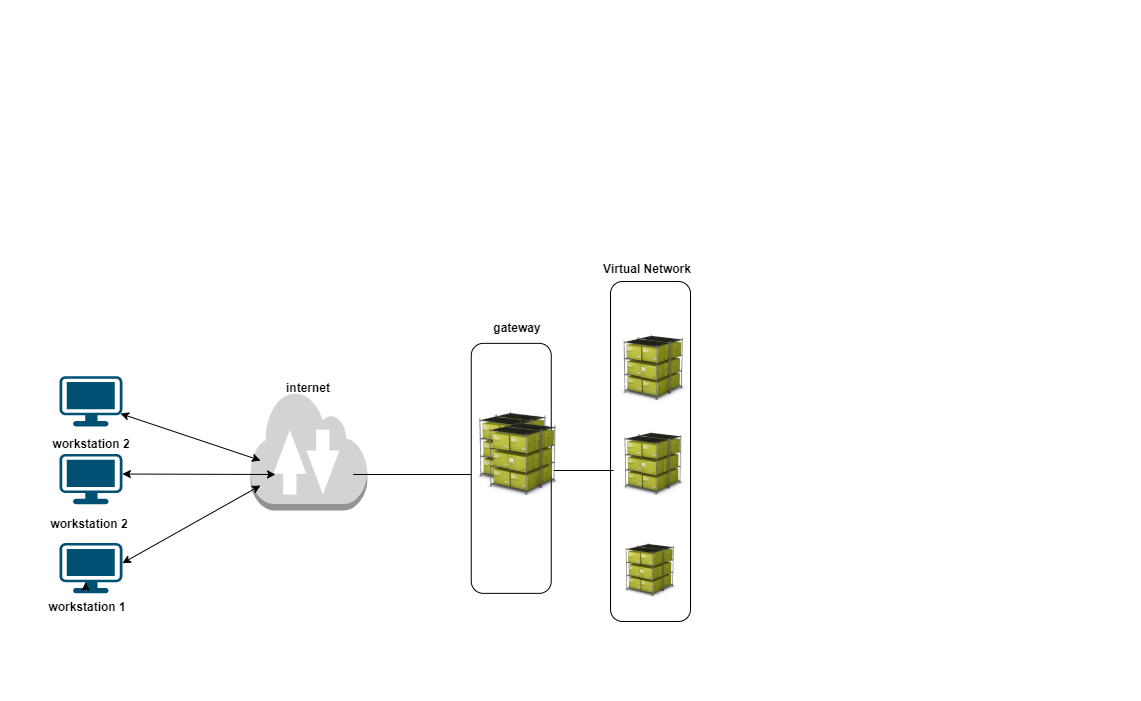

The diagram above was exported from draw.io. Its source (the exported page's mxGraphModel, read from the mxfile embedded in the PNG):
<mxGraphModel dx="4424" dy="1692" grid="1" gridSize="10" guides="1" tooltips="1" connect="1" arrows="1" fold="1" page="1" pageScale="1" pageWidth="850" pageHeight="1100" math="0" shadow="0">
  <root>
    <mxCell id="0" />
    <mxCell id="1" parent="0" />
    <mxCell id="YbVao7yGvKgNO5jEcmaM-4" value="" style="group" parent="1" vertex="1" connectable="0">
      <mxGeometry x="-3055" y="-90" width="1140" height="700" as="geometry" />
    </mxCell>
    <mxCell id="ca1JFTtv50ajUcpJpQDO-26" value="" style="group" vertex="1" connectable="0" parent="YbVao7yGvKgNO5jEcmaM-4">
      <mxGeometry x="45.33" y="281" width="654.0999999999999" height="342.1099999999999" as="geometry" />
    </mxCell>
    <mxCell id="ca1JFTtv50ajUcpJpQDO-18" value="" style="rounded=1;whiteSpace=wrap;html=1;container=0;" vertex="1" parent="ca1JFTtv50ajUcpJpQDO-26">
      <mxGeometry x="564.67" width="80" height="340" as="geometry" />
    </mxCell>
    <mxCell id="5tQADnLMfCiGstPBcck1-1" value="" style="outlineConnect=0;dashed=0;verticalLabelPosition=bottom;verticalAlign=top;align=center;html=1;shape=mxgraph.aws3.internet_2;fillColor=#D2D3D3;gradientColor=none;container=0;" parent="ca1JFTtv50ajUcpJpQDO-26" vertex="1">
      <mxGeometry x="204.67000000000002" y="109" width="116.65" height="120" as="geometry" />
    </mxCell>
    <mxCell id="5tQADnLMfCiGstPBcck1-51" value="&lt;b&gt;workstation 1&lt;/b&gt;" style="text;html=1;align=center;verticalAlign=middle;whiteSpace=wrap;rounded=0;strokeWidth=1;container=0;" parent="ca1JFTtv50ajUcpJpQDO-26" vertex="1">
      <mxGeometry y="307.29999999999995" width="83.67" height="34.81" as="geometry" />
    </mxCell>
    <mxCell id="5tQADnLMfCiGstPBcck1-2" value="" style="points=[[0.03,0.03,0],[0.5,0,0],[0.97,0.03,0],[1,0.4,0],[0.97,0.745,0],[0.5,1,0],[0.03,0.745,0],[0,0.4,0]];verticalLabelPosition=bottom;html=1;verticalAlign=top;aspect=fixed;align=center;pointerEvents=1;shape=mxgraph.cisco19.workstation;fillColor=#005073;strokeColor=none;container=0;" parent="ca1JFTtv50ajUcpJpQDO-26" vertex="1">
      <mxGeometry x="13.674933752526385" y="261.561455064194" width="62.873343813159664" height="50.298675050527734" as="geometry" />
    </mxCell>
    <mxCell id="MfwSjhmPC1ws3El-MM13-1" style="edgeStyle=orthogonalEdgeStyle;rounded=0;orthogonalLoop=1;jettySize=auto;html=1;exitX=0.5;exitY=0;exitDx=0;exitDy=0;entryX=0.476;entryY=-0.189;entryDx=0;entryDy=0;entryPerimeter=0;" parent="ca1JFTtv50ajUcpJpQDO-26" source="5tQADnLMfCiGstPBcck1-51" target="5tQADnLMfCiGstPBcck1-51" edge="1">
      <mxGeometry x="-18.99506624747361" y="-281" as="geometry" />
    </mxCell>
    <mxCell id="ca1JFTtv50ajUcpJpQDO-11" value="" style="points=[[0.03,0.03,0],[0.5,0,0],[0.97,0.03,0],[1,0.4,0],[0.97,0.745,0],[0.5,1,0],[0.03,0.745,0],[0,0.4,0]];verticalLabelPosition=bottom;html=1;verticalAlign=top;aspect=fixed;align=center;pointerEvents=1;shape=mxgraph.cisco19.workstation;fillColor=#005073;strokeColor=none;container=0;" vertex="1" parent="ca1JFTtv50ajUcpJpQDO-26">
      <mxGeometry x="13.674933752526542" y="172.401455064194" width="62.873343813159664" height="50.298675050527734" as="geometry" />
    </mxCell>
    <mxCell id="ca1JFTtv50ajUcpJpQDO-10" value="" style="points=[[0.03,0.03,0],[0.5,0,0],[0.97,0.03,0],[1,0.4,0],[0.97,0.745,0],[0.5,1,0],[0.03,0.745,0],[0,0.4,0]];verticalLabelPosition=bottom;html=1;verticalAlign=top;aspect=fixed;align=center;pointerEvents=1;shape=mxgraph.cisco19.workstation;fillColor=#005073;strokeColor=none;container=0;" vertex="1" parent="ca1JFTtv50ajUcpJpQDO-26">
      <mxGeometry x="13.674933752526542" y="94.661455064194" width="62.873343813159664" height="50.298675050527734" as="geometry" />
    </mxCell>
    <mxCell id="ca1JFTtv50ajUcpJpQDO-13" value="" style="endArrow=classic;startArrow=classic;html=1;exitX=0.97;exitY=0.745;exitDx=0;exitDy=0;exitPerimeter=0;" edge="1" parent="ca1JFTtv50ajUcpJpQDO-26" source="ca1JFTtv50ajUcpJpQDO-10">
      <mxGeometry width="50" height="50" relative="1" as="geometry">
        <mxPoint x="74.67" y="159" as="sourcePoint" />
        <mxPoint x="214.67000000000002" y="179" as="targetPoint" />
      </mxGeometry>
    </mxCell>
    <mxCell id="ca1JFTtv50ajUcpJpQDO-15" value="" style="endArrow=classic;startArrow=classic;html=1;exitX=1;exitY=0.4;exitDx=0;exitDy=0;exitPerimeter=0;" edge="1" parent="ca1JFTtv50ajUcpJpQDO-26" source="5tQADnLMfCiGstPBcck1-2">
      <mxGeometry width="50" height="50" relative="1" as="geometry">
        <mxPoint x="94.66207725129145" y="152.13396797683708" as="sourcePoint" />
        <mxPoint x="214.67000000000002" y="204" as="targetPoint" />
      </mxGeometry>
    </mxCell>
    <mxCell id="ca1JFTtv50ajUcpJpQDO-21" value="&lt;b&gt;workstation 2&lt;/b&gt;" style="text;html=1;align=center;verticalAlign=middle;whiteSpace=wrap;rounded=0;strokeWidth=1;container=0;" vertex="1" parent="ca1JFTtv50ajUcpJpQDO-26">
      <mxGeometry x="1.280000000000129" y="224.18999999999994" width="83.67" height="34.81" as="geometry" />
    </mxCell>
    <mxCell id="ca1JFTtv50ajUcpJpQDO-22" value="&lt;b&gt;workstation 2&lt;/b&gt;" style="text;html=1;align=center;verticalAlign=middle;whiteSpace=wrap;rounded=0;strokeWidth=1;container=0;" vertex="1" parent="ca1JFTtv50ajUcpJpQDO-26">
      <mxGeometry x="3.280000000000129" y="144.95999999999992" width="83.67" height="34.81" as="geometry" />
    </mxCell>
    <mxCell id="ca1JFTtv50ajUcpJpQDO-23" value="&lt;b&gt;internet&lt;/b&gt;" style="text;html=1;align=center;verticalAlign=middle;whiteSpace=wrap;rounded=0;strokeWidth=1;container=0;" vertex="1" parent="ca1JFTtv50ajUcpJpQDO-26">
      <mxGeometry x="221.16000000000025" y="88.99999999999994" width="83.67" height="34.81" as="geometry" />
    </mxCell>
    <mxCell id="5tQADnLMfCiGstPBcck1-36" value="" style="shape=image;html=1;verticalAlign=top;verticalLabelPosition=bottom;labelBackgroundColor=#ffffff;imageAspect=0;aspect=fixed;image=https://cdn0.iconfinder.com/data/icons/containers/128/self3.png;container=0;" parent="ca1JFTtv50ajUcpJpQDO-26" vertex="1">
      <mxGeometry x="577.4599999999999" y="261.56" width="54.43" height="54.43" as="geometry" />
    </mxCell>
    <mxCell id="5tQADnLMfCiGstPBcck1-33" value="" style="shape=image;html=1;verticalAlign=top;verticalLabelPosition=bottom;labelBackgroundColor=#ffffff;imageAspect=0;aspect=fixed;image=https://cdn0.iconfinder.com/data/icons/containers/128/self3.png;container=0;" parent="ca1JFTtv50ajUcpJpQDO-26" vertex="1">
      <mxGeometry x="575.67" y="150" width="64.43" height="64.43" as="geometry" />
    </mxCell>
    <mxCell id="5tQADnLMfCiGstPBcck1-24" value="" style="shape=image;html=1;verticalAlign=top;verticalLabelPosition=bottom;labelBackgroundColor=#ffffff;imageAspect=0;aspect=fixed;image=https://cdn0.iconfinder.com/data/icons/containers/128/self3.png;container=0;" parent="ca1JFTtv50ajUcpJpQDO-26" vertex="1">
      <mxGeometry x="574.67" y="52.94" width="67.06" height="67.06" as="geometry" />
    </mxCell>
    <mxCell id="ca1JFTtv50ajUcpJpQDO-6" value="" style="shape=image;verticalLabelPosition=bottom;labelBackgroundColor=#ffffff;verticalAlign=top;aspect=fixed;imageAspect=0;image=data:image/svg+xml,(base64 omitted: 5752 chars);container=0;" vertex="1" parent="ca1JFTtv50ajUcpJpQDO-26">
      <mxGeometry x="447.8162542106446" y="131.48861626248254" width="35.209072535369415" height="32.69413878284303" as="geometry" />
    </mxCell>
    <mxCell id="ca1JFTtv50ajUcpJpQDO-17" value="" style="rounded=1;whiteSpace=wrap;html=1;container=0;" vertex="1" parent="ca1JFTtv50ajUcpJpQDO-26">
      <mxGeometry x="425.4200000000001" y="61.860000000000014" width="80" height="250" as="geometry" />
    </mxCell>
    <mxCell id="ca1JFTtv50ajUcpJpQDO-7" value="" style="shape=image;html=1;verticalAlign=top;verticalLabelPosition=bottom;labelBackgroundColor=#ffffff;imageAspect=0;aspect=fixed;image=https://cdn0.iconfinder.com/data/icons/containers/128/self3.png;container=0;" vertex="1" parent="ca1JFTtv50ajUcpJpQDO-26">
      <mxGeometry x="430" y="130" width="74.92" height="74.92" as="geometry" />
    </mxCell>
    <mxCell id="ca1JFTtv50ajUcpJpQDO-14" value="" style="endArrow=classic;startArrow=classic;html=1;exitX=1;exitY=0.4;exitDx=0;exitDy=0;exitPerimeter=0;" edge="1" parent="1" source="ca1JFTtv50ajUcpJpQDO-11">
      <mxGeometry width="50" height="50" relative="1" as="geometry">
        <mxPoint x="-2910.0079227487086" y="333.1339679768371" as="sourcePoint" />
        <mxPoint x="-2780" y="384" as="targetPoint" />
      </mxGeometry>
    </mxCell>
    <mxCell id="ca1JFTtv50ajUcpJpQDO-19" value="" style="endArrow=none;html=1;exitX=1;exitY=0.7;exitDx=0;exitDy=0;exitPerimeter=0;" edge="1" parent="1">
      <mxGeometry width="50" height="50" relative="1" as="geometry">
        <mxPoint x="-2702.35" y="384" as="sourcePoint" />
        <mxPoint x="-2584" y="384" as="targetPoint" />
      </mxGeometry>
    </mxCell>
    <mxCell id="ca1JFTtv50ajUcpJpQDO-20" value="" style="endArrow=none;html=1;" edge="1" parent="1">
      <mxGeometry width="50" height="50" relative="1" as="geometry">
        <mxPoint x="-2502" y="380" as="sourcePoint" />
        <mxPoint x="-2442" y="380.0000000000002" as="targetPoint" />
      </mxGeometry>
    </mxCell>
    <mxCell id="ca1JFTtv50ajUcpJpQDO-24" value="&lt;b&gt;gateway&lt;/b&gt;" style="text;html=1;align=center;verticalAlign=middle;whiteSpace=wrap;rounded=0;strokeWidth=1;container=0;" vertex="1" parent="1">
      <mxGeometry x="-2580" y="219.99999999999994" width="83.67" height="34.81" as="geometry" />
    </mxCell>
    <mxCell id="ca1JFTtv50ajUcpJpQDO-25" value="&lt;b&gt;Virtual Network&lt;/b&gt;" style="text;html=1;align=center;verticalAlign=middle;whiteSpace=wrap;rounded=0;strokeWidth=1;container=0;" vertex="1" parent="1">
      <mxGeometry x="-2460" y="161" width="103.67" height="34.81" as="geometry" />
    </mxCell>
    <mxCell id="ca1JFTtv50ajUcpJpQDO-27" value="" style="shape=image;html=1;verticalAlign=top;verticalLabelPosition=bottom;labelBackgroundColor=#ffffff;imageAspect=0;aspect=fixed;image=https://cdn0.iconfinder.com/data/icons/containers/128/self3.png;container=0;" vertex="1" parent="1">
      <mxGeometry x="-2569.67" y="331" width="74.92" height="74.92" as="geometry" />
    </mxCell>
  </root>
</mxGraphModel>